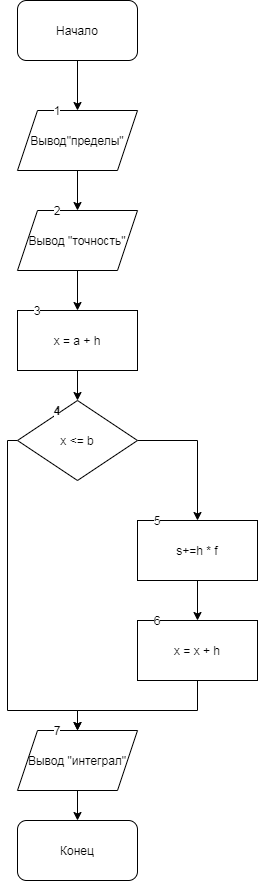

The diagram above was exported from draw.io. Its source (the exported page's mxGraphModel, read from the mxfile embedded in the PNG):
<mxGraphModel dx="559" dy="683" grid="1" gridSize="10" guides="1" tooltips="1" connect="1" arrows="1" fold="1" page="1" pageScale="1" pageWidth="827" pageHeight="1169" math="0" shadow="0">
  <root>
    <mxCell id="0" />
    <mxCell id="1" parent="0" />
    <mxCell id="Jf5IAWE-woEYoqniXHMZ-3" value="" style="edgeStyle=orthogonalEdgeStyle;rounded=0;orthogonalLoop=1;jettySize=auto;html=1;" edge="1" parent="1" source="Jf5IAWE-woEYoqniXHMZ-1" target="Jf5IAWE-woEYoqniXHMZ-2">
      <mxGeometry relative="1" as="geometry" />
    </mxCell>
    <mxCell id="Jf5IAWE-woEYoqniXHMZ-1" value="Начало" style="rounded=1;whiteSpace=wrap;html=1;" vertex="1" parent="1">
      <mxGeometry x="220" width="120" height="60" as="geometry" />
    </mxCell>
    <mxCell id="Jf5IAWE-woEYoqniXHMZ-5" value="" style="edgeStyle=orthogonalEdgeStyle;rounded=0;orthogonalLoop=1;jettySize=auto;html=1;" edge="1" parent="1" source="Jf5IAWE-woEYoqniXHMZ-2" target="Jf5IAWE-woEYoqniXHMZ-4">
      <mxGeometry relative="1" as="geometry" />
    </mxCell>
    <mxCell id="Jf5IAWE-woEYoqniXHMZ-2" value="Вывод&quot;пределы&quot;" style="shape=parallelogram;perimeter=parallelogramPerimeter;whiteSpace=wrap;html=1;fixedSize=1;rounded=0;" vertex="1" parent="1">
      <mxGeometry x="220" y="110" width="120" height="60" as="geometry" />
    </mxCell>
    <mxCell id="Jf5IAWE-woEYoqniXHMZ-7" value="" style="edgeStyle=orthogonalEdgeStyle;rounded=0;orthogonalLoop=1;jettySize=auto;html=1;" edge="1" parent="1" source="Jf5IAWE-woEYoqniXHMZ-4" target="Jf5IAWE-woEYoqniXHMZ-6">
      <mxGeometry relative="1" as="geometry" />
    </mxCell>
    <mxCell id="Jf5IAWE-woEYoqniXHMZ-4" value="Вывод &quot;точность&quot;" style="shape=parallelogram;perimeter=parallelogramPerimeter;whiteSpace=wrap;html=1;fixedSize=1;rounded=0;" vertex="1" parent="1">
      <mxGeometry x="220" y="210" width="120" height="60" as="geometry" />
    </mxCell>
    <mxCell id="Jf5IAWE-woEYoqniXHMZ-9" value="" style="edgeStyle=orthogonalEdgeStyle;rounded=0;orthogonalLoop=1;jettySize=auto;html=1;" edge="1" parent="1" source="Jf5IAWE-woEYoqniXHMZ-6" target="Jf5IAWE-woEYoqniXHMZ-8">
      <mxGeometry relative="1" as="geometry" />
    </mxCell>
    <mxCell id="Jf5IAWE-woEYoqniXHMZ-6" value="x = a + h" style="whiteSpace=wrap;html=1;rounded=0;" vertex="1" parent="1">
      <mxGeometry x="220" y="310" width="120" height="60" as="geometry" />
    </mxCell>
    <mxCell id="Jf5IAWE-woEYoqniXHMZ-10" style="edgeStyle=orthogonalEdgeStyle;rounded=0;orthogonalLoop=1;jettySize=auto;html=1;" edge="1" parent="1" source="Jf5IAWE-woEYoqniXHMZ-8">
      <mxGeometry relative="1" as="geometry">
        <mxPoint x="400" y="520" as="targetPoint" />
      </mxGeometry>
    </mxCell>
    <mxCell id="Jf5IAWE-woEYoqniXHMZ-14" style="edgeStyle=orthogonalEdgeStyle;rounded=0;orthogonalLoop=1;jettySize=auto;html=1;" edge="1" parent="1" source="Jf5IAWE-woEYoqniXHMZ-8">
      <mxGeometry relative="1" as="geometry">
        <mxPoint x="280" y="730" as="targetPoint" />
        <Array as="points">
          <mxPoint x="210" y="440" />
          <mxPoint x="210" y="710" />
        </Array>
      </mxGeometry>
    </mxCell>
    <mxCell id="Jf5IAWE-woEYoqniXHMZ-8" value="x &amp;lt;= b" style="rhombus;whiteSpace=wrap;html=1;rounded=0;" vertex="1" parent="1">
      <mxGeometry x="220" y="400" width="120" height="80" as="geometry" />
    </mxCell>
    <mxCell id="Jf5IAWE-woEYoqniXHMZ-13" value="" style="edgeStyle=orthogonalEdgeStyle;rounded=0;orthogonalLoop=1;jettySize=auto;html=1;" edge="1" parent="1" source="Jf5IAWE-woEYoqniXHMZ-11" target="Jf5IAWE-woEYoqniXHMZ-12">
      <mxGeometry relative="1" as="geometry" />
    </mxCell>
    <mxCell id="Jf5IAWE-woEYoqniXHMZ-11" value="s+=h * f" style="rounded=0;whiteSpace=wrap;html=1;" vertex="1" parent="1">
      <mxGeometry x="340" y="520" width="120" height="60" as="geometry" />
    </mxCell>
    <mxCell id="Jf5IAWE-woEYoqniXHMZ-15" style="edgeStyle=orthogonalEdgeStyle;rounded=0;orthogonalLoop=1;jettySize=auto;html=1;" edge="1" parent="1" source="Jf5IAWE-woEYoqniXHMZ-12" target="Jf5IAWE-woEYoqniXHMZ-16">
      <mxGeometry relative="1" as="geometry">
        <mxPoint x="280" y="730" as="targetPoint" />
        <Array as="points">
          <mxPoint x="400" y="710" />
          <mxPoint x="280" y="710" />
        </Array>
      </mxGeometry>
    </mxCell>
    <mxCell id="Jf5IAWE-woEYoqniXHMZ-12" value="x = x + h" style="whiteSpace=wrap;html=1;rounded=0;" vertex="1" parent="1">
      <mxGeometry x="340" y="620" width="120" height="60" as="geometry" />
    </mxCell>
    <mxCell id="Jf5IAWE-woEYoqniXHMZ-18" value="" style="edgeStyle=orthogonalEdgeStyle;rounded=0;orthogonalLoop=1;jettySize=auto;html=1;" edge="1" parent="1" source="Jf5IAWE-woEYoqniXHMZ-16" target="Jf5IAWE-woEYoqniXHMZ-17">
      <mxGeometry relative="1" as="geometry" />
    </mxCell>
    <mxCell id="Jf5IAWE-woEYoqniXHMZ-16" value="Вывод &quot;интеграл&quot;" style="shape=parallelogram;perimeter=parallelogramPerimeter;whiteSpace=wrap;html=1;fixedSize=1;" vertex="1" parent="1">
      <mxGeometry x="220" y="730" width="120" height="60" as="geometry" />
    </mxCell>
    <mxCell id="Jf5IAWE-woEYoqniXHMZ-17" value="Конец" style="whiteSpace=wrap;html=1;rounded=1;glass=0;" vertex="1" parent="1">
      <mxGeometry x="220" y="820" width="120" height="60" as="geometry" />
    </mxCell>
    <mxCell id="Jf5IAWE-woEYoqniXHMZ-19" value="1" style="text;html=1;strokeColor=none;fillColor=none;align=center;verticalAlign=middle;whiteSpace=wrap;rounded=0;glass=0;labelBackgroundColor=#ffffff;" vertex="1" parent="1">
      <mxGeometry x="240" y="100" width="40" height="20" as="geometry" />
    </mxCell>
    <mxCell id="Jf5IAWE-woEYoqniXHMZ-20" value="2" style="text;html=1;strokeColor=none;fillColor=none;align=center;verticalAlign=middle;whiteSpace=wrap;rounded=0;glass=0;labelBackgroundColor=#ffffff;" vertex="1" parent="1">
      <mxGeometry x="240" y="200" width="40" height="20" as="geometry" />
    </mxCell>
    <mxCell id="Jf5IAWE-woEYoqniXHMZ-21" value="3" style="text;html=1;strokeColor=none;fillColor=none;align=center;verticalAlign=middle;whiteSpace=wrap;rounded=0;glass=0;labelBackgroundColor=#ffffff;" vertex="1" parent="1">
      <mxGeometry x="220" y="300" width="40" height="20" as="geometry" />
    </mxCell>
    <mxCell id="Jf5IAWE-woEYoqniXHMZ-22" value="5" style="text;html=1;strokeColor=none;fillColor=none;align=center;verticalAlign=middle;whiteSpace=wrap;rounded=0;glass=0;labelBackgroundColor=#ffffff;" vertex="1" parent="1">
      <mxGeometry x="340" y="510" width="40" height="20" as="geometry" />
    </mxCell>
    <mxCell id="Jf5IAWE-woEYoqniXHMZ-23" value="4" style="text;html=1;strokeColor=none;fillColor=none;align=center;verticalAlign=middle;whiteSpace=wrap;rounded=0;glass=0;labelBackgroundColor=#ffffff;fontStyle=1" vertex="1" parent="1">
      <mxGeometry x="240" y="400" width="40" height="20" as="geometry" />
    </mxCell>
    <mxCell id="Jf5IAWE-woEYoqniXHMZ-24" value="6" style="text;html=1;strokeColor=none;fillColor=none;align=center;verticalAlign=middle;whiteSpace=wrap;rounded=0;glass=0;labelBackgroundColor=#ffffff;" vertex="1" parent="1">
      <mxGeometry x="340" y="610" width="40" height="20" as="geometry" />
    </mxCell>
    <mxCell id="Jf5IAWE-woEYoqniXHMZ-25" value="7" style="text;html=1;strokeColor=none;fillColor=none;align=center;verticalAlign=middle;whiteSpace=wrap;rounded=0;glass=0;labelBackgroundColor=#ffffff;" vertex="1" parent="1">
      <mxGeometry x="240" y="720" width="40" height="20" as="geometry" />
    </mxCell>
  </root>
</mxGraphModel>